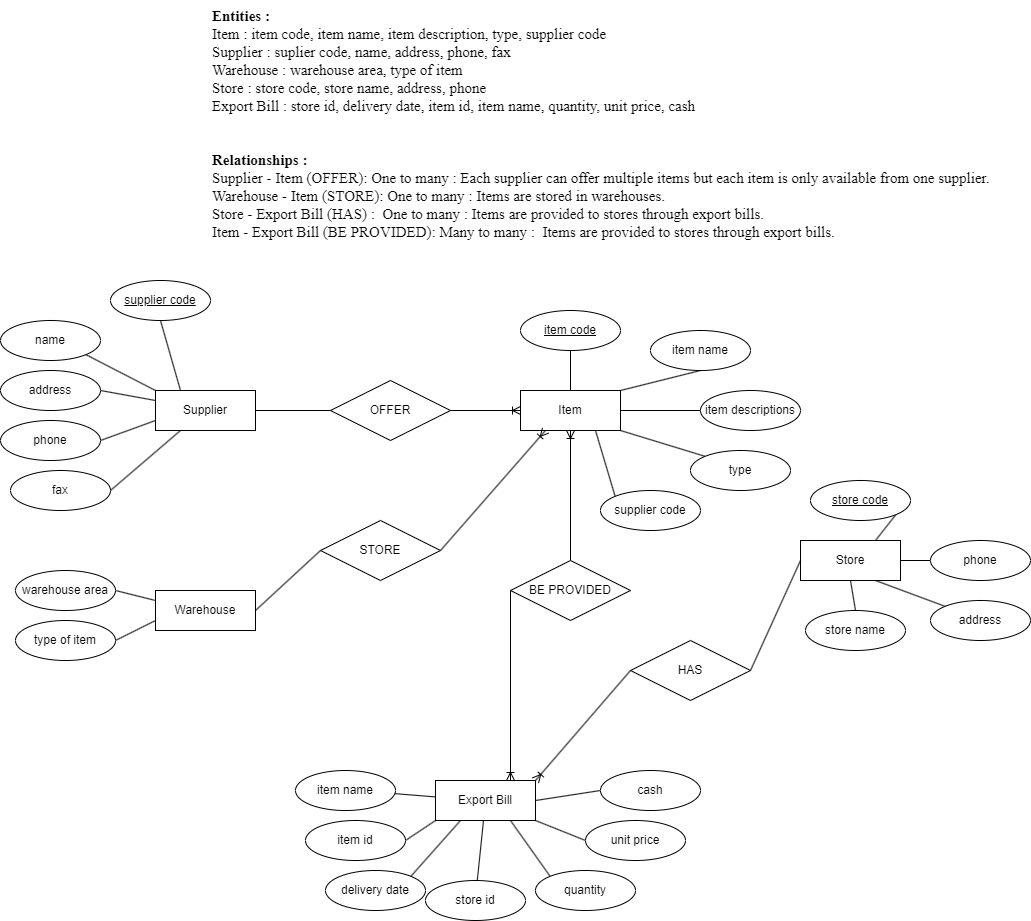

The diagram above was exported from draw.io. Its source (the exported page's mxGraphModel, read from the mxfile embedded in the PNG):
<mxGraphModel dx="1437" dy="759" grid="1" gridSize="10" guides="1" tooltips="1" connect="1" arrows="1" fold="1" page="1" pageScale="1" pageWidth="850" pageHeight="1100" math="0" shadow="0" extFonts="Permanent Marker^https://fonts.googleapis.com/css?family=Permanent+Marker">
  <root>
    <mxCell id="0" />
    <mxCell id="1" parent="0" />
    <mxCell id="O9kYyGmqFh-I61RX0I8D-2" value="&lt;b&gt;Entities :&lt;/b&gt;&lt;div style=&quot;font-size: 15px;&quot;&gt;Item : item code, item name, item description, type, supplier code&lt;/div&gt;&lt;div style=&quot;font-size: 15px;&quot;&gt;Supplier : suplier code, name, address, phone, fax&lt;/div&gt;&lt;div style=&quot;font-size: 15px;&quot;&gt;Warehouse : warehouse area, type of item&lt;/div&gt;&lt;div style=&quot;font-size: 15px;&quot;&gt;Store : store code, store name, address, phone&lt;/div&gt;&lt;div style=&quot;font-size: 15px;&quot;&gt;Export Bill : store id, delivery date, item id, item name, quantity, unit price, cash&lt;/div&gt;&lt;div style=&quot;font-size: 15px;&quot;&gt;&lt;br style=&quot;font-size: 15px;&quot;&gt;&lt;/div&gt;&lt;div style=&quot;font-size: 15px;&quot;&gt;&lt;br style=&quot;font-size: 15px;&quot;&gt;&lt;/div&gt;&lt;div style=&quot;font-size: 15px;&quot;&gt;&lt;b&gt;Relationships :&amp;nbsp;&lt;/b&gt;&lt;/div&gt;&lt;div style=&quot;font-size: 15px;&quot;&gt;Supplier - Item (OFFER): One to many : Each supplier can offer multiple items but each item is only available from one supplier.&lt;/div&gt;&lt;div style=&quot;font-size: 15px;&quot;&gt;Warehouse - Item (STORE): One to many :&amp;nbsp;Items are stored in warehouses.&lt;/div&gt;&lt;div style=&quot;font-size: 15px;&quot;&gt;Store - Export Bill (HAS) :&amp;nbsp; One to many :&amp;nbsp;Items are provided to stores through export bills.&lt;/div&gt;&lt;div style=&quot;font-size: 15px;&quot;&gt;Item - Export Bill (BE PROVIDED): Many to many :&amp;nbsp;&lt;span style=&quot;background-color: initial; font-size: 15px;&quot;&gt;&amp;nbsp;Items are provided to stores through export bills.&lt;/span&gt;&lt;/div&gt;&lt;div style=&quot;font-size: 15px;&quot;&gt;&lt;br style=&quot;font-size: 15px;&quot;&gt;&lt;/div&gt;&lt;div style=&quot;font-size: 15px;&quot;&gt;&lt;br style=&quot;font-size: 15px;&quot;&gt;&lt;/div&gt;" style="text;html=1;align=left;verticalAlign=top;whiteSpace=wrap;rounded=0;fontFamily=Times New Roman;fontSize=15;" vertex="1" parent="1">
      <mxGeometry x="319" y="20" width="790" height="260" as="geometry" />
    </mxCell>
    <mxCell id="O9kYyGmqFh-I61RX0I8D-15" value="" style="group" vertex="1" connectable="0" parent="1">
      <mxGeometry x="629" y="330" width="280" height="220" as="geometry" />
    </mxCell>
    <mxCell id="O9kYyGmqFh-I61RX0I8D-10" value="" style="rounded=0;orthogonalLoop=1;jettySize=auto;html=1;endArrow=none;endFill=0;" edge="1" parent="O9kYyGmqFh-I61RX0I8D-15" source="O9kYyGmqFh-I61RX0I8D-3" target="O9kYyGmqFh-I61RX0I8D-6">
      <mxGeometry relative="1" as="geometry" />
    </mxCell>
    <mxCell id="O9kYyGmqFh-I61RX0I8D-11" style="rounded=0;orthogonalLoop=1;jettySize=auto;html=1;exitX=1;exitY=0;exitDx=0;exitDy=0;entryX=0.5;entryY=1;entryDx=0;entryDy=0;endArrow=none;endFill=0;" edge="1" parent="O9kYyGmqFh-I61RX0I8D-15" source="O9kYyGmqFh-I61RX0I8D-3" target="O9kYyGmqFh-I61RX0I8D-5">
      <mxGeometry relative="1" as="geometry" />
    </mxCell>
    <mxCell id="O9kYyGmqFh-I61RX0I8D-12" style="rounded=0;orthogonalLoop=1;jettySize=auto;html=1;exitX=1;exitY=0.5;exitDx=0;exitDy=0;entryX=0;entryY=0.5;entryDx=0;entryDy=0;endArrow=none;endFill=0;" edge="1" parent="O9kYyGmqFh-I61RX0I8D-15" source="O9kYyGmqFh-I61RX0I8D-3" target="O9kYyGmqFh-I61RX0I8D-8">
      <mxGeometry relative="1" as="geometry" />
    </mxCell>
    <mxCell id="O9kYyGmqFh-I61RX0I8D-13" style="rounded=0;orthogonalLoop=1;jettySize=auto;html=1;exitX=1;exitY=1;exitDx=0;exitDy=0;entryX=0;entryY=0;entryDx=0;entryDy=0;endArrow=none;endFill=0;" edge="1" parent="O9kYyGmqFh-I61RX0I8D-15" source="O9kYyGmqFh-I61RX0I8D-3" target="O9kYyGmqFh-I61RX0I8D-7">
      <mxGeometry relative="1" as="geometry" />
    </mxCell>
    <mxCell id="O9kYyGmqFh-I61RX0I8D-14" style="rounded=0;orthogonalLoop=1;jettySize=auto;html=1;exitX=0.75;exitY=1;exitDx=0;exitDy=0;entryX=0;entryY=0;entryDx=0;entryDy=0;endArrow=none;endFill=0;" edge="1" parent="O9kYyGmqFh-I61RX0I8D-15" source="O9kYyGmqFh-I61RX0I8D-3" target="O9kYyGmqFh-I61RX0I8D-9">
      <mxGeometry relative="1" as="geometry" />
    </mxCell>
    <mxCell id="O9kYyGmqFh-I61RX0I8D-3" value="Item" style="whiteSpace=wrap;html=1;align=center;" vertex="1" parent="O9kYyGmqFh-I61RX0I8D-15">
      <mxGeometry y="80" width="100" height="40" as="geometry" />
    </mxCell>
    <mxCell id="O9kYyGmqFh-I61RX0I8D-5" value="item name" style="ellipse;whiteSpace=wrap;html=1;align=center;" vertex="1" parent="O9kYyGmqFh-I61RX0I8D-15">
      <mxGeometry x="130" y="20" width="100" height="40" as="geometry" />
    </mxCell>
    <mxCell id="O9kYyGmqFh-I61RX0I8D-6" value="item code" style="ellipse;whiteSpace=wrap;html=1;align=center;fontStyle=4;" vertex="1" parent="O9kYyGmqFh-I61RX0I8D-15">
      <mxGeometry width="100" height="40" as="geometry" />
    </mxCell>
    <mxCell id="O9kYyGmqFh-I61RX0I8D-7" value="type" style="ellipse;whiteSpace=wrap;html=1;align=center;" vertex="1" parent="O9kYyGmqFh-I61RX0I8D-15">
      <mxGeometry x="170" y="140" width="100" height="40" as="geometry" />
    </mxCell>
    <mxCell id="O9kYyGmqFh-I61RX0I8D-8" value="item descriptions" style="ellipse;whiteSpace=wrap;html=1;align=center;" vertex="1" parent="O9kYyGmqFh-I61RX0I8D-15">
      <mxGeometry x="180" y="80" width="100" height="40" as="geometry" />
    </mxCell>
    <mxCell id="O9kYyGmqFh-I61RX0I8D-9" value="supplier code" style="ellipse;whiteSpace=wrap;html=1;align=center;" vertex="1" parent="O9kYyGmqFh-I61RX0I8D-15">
      <mxGeometry x="80" y="180" width="100" height="40" as="geometry" />
    </mxCell>
    <mxCell id="O9kYyGmqFh-I61RX0I8D-27" value="" style="group" vertex="1" connectable="0" parent="1">
      <mxGeometry x="109" y="300" width="255" height="230" as="geometry" />
    </mxCell>
    <mxCell id="O9kYyGmqFh-I61RX0I8D-16" value="Supplier" style="whiteSpace=wrap;html=1;align=center;" vertex="1" parent="O9kYyGmqFh-I61RX0I8D-27">
      <mxGeometry x="155" y="110" width="100" height="40" as="geometry" />
    </mxCell>
    <mxCell id="O9kYyGmqFh-I61RX0I8D-23" style="rounded=0;orthogonalLoop=1;jettySize=auto;html=1;exitX=0.5;exitY=1;exitDx=0;exitDy=0;entryX=0.25;entryY=0;entryDx=0;entryDy=0;endArrow=none;endFill=0;" edge="1" parent="O9kYyGmqFh-I61RX0I8D-27" source="O9kYyGmqFh-I61RX0I8D-17" target="O9kYyGmqFh-I61RX0I8D-16">
      <mxGeometry relative="1" as="geometry" />
    </mxCell>
    <mxCell id="O9kYyGmqFh-I61RX0I8D-17" value="supplier code" style="ellipse;whiteSpace=wrap;html=1;align=center;fontStyle=4;" vertex="1" parent="O9kYyGmqFh-I61RX0I8D-27">
      <mxGeometry x="110" width="100" height="40" as="geometry" />
    </mxCell>
    <mxCell id="O9kYyGmqFh-I61RX0I8D-26" style="rounded=0;orthogonalLoop=1;jettySize=auto;html=1;exitX=1;exitY=0.5;exitDx=0;exitDy=0;entryX=0.25;entryY=1;entryDx=0;entryDy=0;endArrow=none;endFill=0;" edge="1" parent="O9kYyGmqFh-I61RX0I8D-27" source="O9kYyGmqFh-I61RX0I8D-18" target="O9kYyGmqFh-I61RX0I8D-16">
      <mxGeometry relative="1" as="geometry" />
    </mxCell>
    <mxCell id="O9kYyGmqFh-I61RX0I8D-18" value="fax" style="ellipse;whiteSpace=wrap;html=1;align=center;" vertex="1" parent="O9kYyGmqFh-I61RX0I8D-27">
      <mxGeometry x="10" y="190" width="100" height="40" as="geometry" />
    </mxCell>
    <mxCell id="O9kYyGmqFh-I61RX0I8D-22" style="rounded=0;orthogonalLoop=1;jettySize=auto;html=1;exitX=1;exitY=1;exitDx=0;exitDy=0;entryX=0;entryY=0;entryDx=0;entryDy=0;endArrow=none;endFill=0;" edge="1" parent="O9kYyGmqFh-I61RX0I8D-27" source="O9kYyGmqFh-I61RX0I8D-19" target="O9kYyGmqFh-I61RX0I8D-16">
      <mxGeometry relative="1" as="geometry" />
    </mxCell>
    <mxCell id="O9kYyGmqFh-I61RX0I8D-19" value="name" style="ellipse;whiteSpace=wrap;html=1;align=center;" vertex="1" parent="O9kYyGmqFh-I61RX0I8D-27">
      <mxGeometry y="40" width="100" height="40" as="geometry" />
    </mxCell>
    <mxCell id="O9kYyGmqFh-I61RX0I8D-25" style="rounded=0;orthogonalLoop=1;jettySize=auto;html=1;exitX=1;exitY=0.5;exitDx=0;exitDy=0;entryX=0;entryY=0.75;entryDx=0;entryDy=0;endArrow=none;endFill=0;" edge="1" parent="O9kYyGmqFh-I61RX0I8D-27" source="O9kYyGmqFh-I61RX0I8D-20" target="O9kYyGmqFh-I61RX0I8D-16">
      <mxGeometry relative="1" as="geometry" />
    </mxCell>
    <mxCell id="O9kYyGmqFh-I61RX0I8D-20" value="phone" style="ellipse;whiteSpace=wrap;html=1;align=center;" vertex="1" parent="O9kYyGmqFh-I61RX0I8D-27">
      <mxGeometry y="140" width="100" height="40" as="geometry" />
    </mxCell>
    <mxCell id="O9kYyGmqFh-I61RX0I8D-24" style="rounded=0;orthogonalLoop=1;jettySize=auto;html=1;exitX=1;exitY=0.5;exitDx=0;exitDy=0;entryX=0;entryY=0.25;entryDx=0;entryDy=0;endArrow=none;endFill=0;" edge="1" parent="O9kYyGmqFh-I61RX0I8D-27" source="O9kYyGmqFh-I61RX0I8D-21" target="O9kYyGmqFh-I61RX0I8D-16">
      <mxGeometry relative="1" as="geometry" />
    </mxCell>
    <mxCell id="O9kYyGmqFh-I61RX0I8D-21" value="address" style="ellipse;whiteSpace=wrap;html=1;align=center;" vertex="1" parent="O9kYyGmqFh-I61RX0I8D-27">
      <mxGeometry y="90" width="100" height="40" as="geometry" />
    </mxCell>
    <mxCell id="O9kYyGmqFh-I61RX0I8D-33" value="" style="group" vertex="1" connectable="0" parent="1">
      <mxGeometry x="124" y="590" width="240" height="90" as="geometry" />
    </mxCell>
    <mxCell id="O9kYyGmqFh-I61RX0I8D-28" value="Warehouse" style="whiteSpace=wrap;html=1;align=center;" vertex="1" parent="O9kYyGmqFh-I61RX0I8D-33">
      <mxGeometry x="140" y="20" width="100" height="40" as="geometry" />
    </mxCell>
    <mxCell id="O9kYyGmqFh-I61RX0I8D-32" style="rounded=0;orthogonalLoop=1;jettySize=auto;html=1;exitX=1;exitY=0.5;exitDx=0;exitDy=0;entryX=0;entryY=0.75;entryDx=0;entryDy=0;endArrow=none;endFill=0;" edge="1" parent="O9kYyGmqFh-I61RX0I8D-33" source="O9kYyGmqFh-I61RX0I8D-29" target="O9kYyGmqFh-I61RX0I8D-28">
      <mxGeometry relative="1" as="geometry" />
    </mxCell>
    <mxCell id="O9kYyGmqFh-I61RX0I8D-29" value="type of item" style="ellipse;whiteSpace=wrap;html=1;align=center;" vertex="1" parent="O9kYyGmqFh-I61RX0I8D-33">
      <mxGeometry y="50" width="100" height="40" as="geometry" />
    </mxCell>
    <mxCell id="O9kYyGmqFh-I61RX0I8D-31" style="rounded=0;orthogonalLoop=1;jettySize=auto;html=1;exitX=1;exitY=0.5;exitDx=0;exitDy=0;entryX=0;entryY=0.25;entryDx=0;entryDy=0;endArrow=none;endFill=0;" edge="1" parent="O9kYyGmqFh-I61RX0I8D-33" source="O9kYyGmqFh-I61RX0I8D-30" target="O9kYyGmqFh-I61RX0I8D-28">
      <mxGeometry relative="1" as="geometry" />
    </mxCell>
    <mxCell id="O9kYyGmqFh-I61RX0I8D-30" value="warehouse area" style="ellipse;whiteSpace=wrap;html=1;align=center;" vertex="1" parent="O9kYyGmqFh-I61RX0I8D-33">
      <mxGeometry width="100" height="40" as="geometry" />
    </mxCell>
    <mxCell id="O9kYyGmqFh-I61RX0I8D-44" value="" style="group" vertex="1" connectable="0" parent="1">
      <mxGeometry x="909" y="500" width="230" height="170" as="geometry" />
    </mxCell>
    <mxCell id="O9kYyGmqFh-I61RX0I8D-40" style="rounded=0;orthogonalLoop=1;jettySize=auto;html=1;exitX=0.75;exitY=0;exitDx=0;exitDy=0;entryX=1;entryY=1;entryDx=0;entryDy=0;endArrow=none;endFill=0;" edge="1" parent="O9kYyGmqFh-I61RX0I8D-44" source="O9kYyGmqFh-I61RX0I8D-34" target="O9kYyGmqFh-I61RX0I8D-35">
      <mxGeometry relative="1" as="geometry" />
    </mxCell>
    <mxCell id="O9kYyGmqFh-I61RX0I8D-41" style="rounded=0;orthogonalLoop=1;jettySize=auto;html=1;exitX=1;exitY=0.5;exitDx=0;exitDy=0;entryX=0;entryY=0.5;entryDx=0;entryDy=0;endArrow=none;endFill=0;" edge="1" parent="O9kYyGmqFh-I61RX0I8D-44" source="O9kYyGmqFh-I61RX0I8D-34" target="O9kYyGmqFh-I61RX0I8D-37">
      <mxGeometry relative="1" as="geometry" />
    </mxCell>
    <mxCell id="O9kYyGmqFh-I61RX0I8D-42" style="rounded=0;orthogonalLoop=1;jettySize=auto;html=1;exitX=0.75;exitY=1;exitDx=0;exitDy=0;entryX=0;entryY=0;entryDx=0;entryDy=0;endArrow=none;endFill=0;" edge="1" parent="O9kYyGmqFh-I61RX0I8D-44" source="O9kYyGmqFh-I61RX0I8D-34" target="O9kYyGmqFh-I61RX0I8D-38">
      <mxGeometry relative="1" as="geometry" />
    </mxCell>
    <mxCell id="O9kYyGmqFh-I61RX0I8D-43" style="rounded=0;orthogonalLoop=1;jettySize=auto;html=1;exitX=0.5;exitY=1;exitDx=0;exitDy=0;entryX=0.5;entryY=0;entryDx=0;entryDy=0;endArrow=none;endFill=0;" edge="1" parent="O9kYyGmqFh-I61RX0I8D-44" source="O9kYyGmqFh-I61RX0I8D-34" target="O9kYyGmqFh-I61RX0I8D-39">
      <mxGeometry relative="1" as="geometry" />
    </mxCell>
    <mxCell id="O9kYyGmqFh-I61RX0I8D-34" value="Store" style="whiteSpace=wrap;html=1;align=center;" vertex="1" parent="O9kYyGmqFh-I61RX0I8D-44">
      <mxGeometry y="60" width="100" height="40" as="geometry" />
    </mxCell>
    <mxCell id="O9kYyGmqFh-I61RX0I8D-35" value="store code" style="ellipse;whiteSpace=wrap;html=1;align=center;fontStyle=4;" vertex="1" parent="O9kYyGmqFh-I61RX0I8D-44">
      <mxGeometry x="10" width="100" height="40" as="geometry" />
    </mxCell>
    <mxCell id="O9kYyGmqFh-I61RX0I8D-37" value="phone" style="ellipse;whiteSpace=wrap;html=1;align=center;" vertex="1" parent="O9kYyGmqFh-I61RX0I8D-44">
      <mxGeometry x="130" y="60" width="100" height="40" as="geometry" />
    </mxCell>
    <mxCell id="O9kYyGmqFh-I61RX0I8D-38" value="address" style="ellipse;whiteSpace=wrap;html=1;align=center;" vertex="1" parent="O9kYyGmqFh-I61RX0I8D-44">
      <mxGeometry x="130" y="120" width="100" height="40" as="geometry" />
    </mxCell>
    <mxCell id="O9kYyGmqFh-I61RX0I8D-39" value="store name" style="ellipse;whiteSpace=wrap;html=1;align=center;" vertex="1" parent="O9kYyGmqFh-I61RX0I8D-44">
      <mxGeometry x="5" y="130" width="100" height="40" as="geometry" />
    </mxCell>
    <mxCell id="O9kYyGmqFh-I61RX0I8D-61" value="" style="group" vertex="1" connectable="0" parent="1">
      <mxGeometry x="404" y="790" width="405" height="150" as="geometry" />
    </mxCell>
    <mxCell id="O9kYyGmqFh-I61RX0I8D-46" value="Export Bill" style="whiteSpace=wrap;html=1;align=center;" vertex="1" parent="O9kYyGmqFh-I61RX0I8D-61">
      <mxGeometry x="140" y="10" width="100" height="40" as="geometry" />
    </mxCell>
    <mxCell id="O9kYyGmqFh-I61RX0I8D-55" value="" style="rounded=0;orthogonalLoop=1;jettySize=auto;html=1;endArrow=none;endFill=0;" edge="1" parent="O9kYyGmqFh-I61RX0I8D-61" source="O9kYyGmqFh-I61RX0I8D-48" target="O9kYyGmqFh-I61RX0I8D-46">
      <mxGeometry relative="1" as="geometry" />
    </mxCell>
    <mxCell id="O9kYyGmqFh-I61RX0I8D-48" value="store id" style="ellipse;whiteSpace=wrap;html=1;align=center;" vertex="1" parent="O9kYyGmqFh-I61RX0I8D-61">
      <mxGeometry x="130" y="110" width="100" height="40" as="geometry" />
    </mxCell>
    <mxCell id="O9kYyGmqFh-I61RX0I8D-60" value="" style="rounded=0;orthogonalLoop=1;jettySize=auto;html=1;endArrow=none;endFill=0;" edge="1" parent="O9kYyGmqFh-I61RX0I8D-61" source="O9kYyGmqFh-I61RX0I8D-49" target="O9kYyGmqFh-I61RX0I8D-46">
      <mxGeometry relative="1" as="geometry" />
    </mxCell>
    <mxCell id="O9kYyGmqFh-I61RX0I8D-49" value="item name" style="ellipse;whiteSpace=wrap;html=1;align=center;" vertex="1" parent="O9kYyGmqFh-I61RX0I8D-61">
      <mxGeometry width="100" height="40" as="geometry" />
    </mxCell>
    <mxCell id="O9kYyGmqFh-I61RX0I8D-58" style="rounded=0;orthogonalLoop=1;jettySize=auto;html=1;exitX=1;exitY=0;exitDx=0;exitDy=0;entryX=0.25;entryY=1;entryDx=0;entryDy=0;endArrow=none;endFill=0;" edge="1" parent="O9kYyGmqFh-I61RX0I8D-61" source="O9kYyGmqFh-I61RX0I8D-50" target="O9kYyGmqFh-I61RX0I8D-46">
      <mxGeometry relative="1" as="geometry" />
    </mxCell>
    <mxCell id="O9kYyGmqFh-I61RX0I8D-50" value="delivery date" style="ellipse;whiteSpace=wrap;html=1;align=center;" vertex="1" parent="O9kYyGmqFh-I61RX0I8D-61">
      <mxGeometry x="30" y="100" width="100" height="40" as="geometry" />
    </mxCell>
    <mxCell id="O9kYyGmqFh-I61RX0I8D-59" style="rounded=0;orthogonalLoop=1;jettySize=auto;html=1;exitX=1;exitY=0.5;exitDx=0;exitDy=0;entryX=0;entryY=1;entryDx=0;entryDy=0;endArrow=none;endFill=0;" edge="1" parent="O9kYyGmqFh-I61RX0I8D-61" source="O9kYyGmqFh-I61RX0I8D-51" target="O9kYyGmqFh-I61RX0I8D-46">
      <mxGeometry relative="1" as="geometry" />
    </mxCell>
    <mxCell id="O9kYyGmqFh-I61RX0I8D-51" value="item id" style="ellipse;whiteSpace=wrap;html=1;align=center;" vertex="1" parent="O9kYyGmqFh-I61RX0I8D-61">
      <mxGeometry x="10" y="50" width="100" height="40" as="geometry" />
    </mxCell>
    <mxCell id="O9kYyGmqFh-I61RX0I8D-57" style="rounded=0;orthogonalLoop=1;jettySize=auto;html=1;exitX=0;exitY=0.5;exitDx=0;exitDy=0;entryX=1;entryY=1;entryDx=0;entryDy=0;endArrow=none;endFill=0;" edge="1" parent="O9kYyGmqFh-I61RX0I8D-61" source="O9kYyGmqFh-I61RX0I8D-52" target="O9kYyGmqFh-I61RX0I8D-46">
      <mxGeometry relative="1" as="geometry" />
    </mxCell>
    <mxCell id="O9kYyGmqFh-I61RX0I8D-52" value="unit price" style="ellipse;whiteSpace=wrap;html=1;align=center;" vertex="1" parent="O9kYyGmqFh-I61RX0I8D-61">
      <mxGeometry x="290" y="50" width="100" height="40" as="geometry" />
    </mxCell>
    <mxCell id="O9kYyGmqFh-I61RX0I8D-56" style="rounded=0;orthogonalLoop=1;jettySize=auto;html=1;exitX=0;exitY=0;exitDx=0;exitDy=0;entryX=0.75;entryY=1;entryDx=0;entryDy=0;endArrow=none;endFill=0;" edge="1" parent="O9kYyGmqFh-I61RX0I8D-61" source="O9kYyGmqFh-I61RX0I8D-53" target="O9kYyGmqFh-I61RX0I8D-46">
      <mxGeometry relative="1" as="geometry" />
    </mxCell>
    <mxCell id="O9kYyGmqFh-I61RX0I8D-53" value="quantity" style="ellipse;whiteSpace=wrap;html=1;align=center;" vertex="1" parent="O9kYyGmqFh-I61RX0I8D-61">
      <mxGeometry x="240" y="100" width="100" height="40" as="geometry" />
    </mxCell>
    <mxCell id="O9kYyGmqFh-I61RX0I8D-68" style="rounded=0;orthogonalLoop=1;jettySize=auto;html=1;exitX=0;exitY=0.5;exitDx=0;exitDy=0;entryX=1;entryY=0.5;entryDx=0;entryDy=0;endArrow=none;endFill=0;" edge="1" parent="O9kYyGmqFh-I61RX0I8D-61" source="O9kYyGmqFh-I61RX0I8D-54" target="O9kYyGmqFh-I61RX0I8D-46">
      <mxGeometry relative="1" as="geometry" />
    </mxCell>
    <mxCell id="O9kYyGmqFh-I61RX0I8D-54" value="cash" style="ellipse;whiteSpace=wrap;html=1;align=center;" vertex="1" parent="O9kYyGmqFh-I61RX0I8D-61">
      <mxGeometry x="305" width="100" height="40" as="geometry" />
    </mxCell>
    <mxCell id="O9kYyGmqFh-I61RX0I8D-64" style="edgeStyle=orthogonalEdgeStyle;rounded=0;orthogonalLoop=1;jettySize=auto;html=1;exitX=1;exitY=0.5;exitDx=0;exitDy=0;entryX=0;entryY=0.5;entryDx=0;entryDy=0;endArrow=ERoneToMany;endFill=0;" edge="1" parent="1" source="O9kYyGmqFh-I61RX0I8D-62" target="O9kYyGmqFh-I61RX0I8D-3">
      <mxGeometry relative="1" as="geometry" />
    </mxCell>
    <mxCell id="O9kYyGmqFh-I61RX0I8D-62" value="OFFER" style="shape=rhombus;perimeter=rhombusPerimeter;whiteSpace=wrap;html=1;align=center;" vertex="1" parent="1">
      <mxGeometry x="439" y="400" width="120" height="60" as="geometry" />
    </mxCell>
    <mxCell id="O9kYyGmqFh-I61RX0I8D-63" style="edgeStyle=orthogonalEdgeStyle;rounded=0;orthogonalLoop=1;jettySize=auto;html=1;exitX=1;exitY=0.5;exitDx=0;exitDy=0;entryX=0;entryY=0.5;entryDx=0;entryDy=0;endArrow=none;endFill=0;" edge="1" parent="1" source="O9kYyGmqFh-I61RX0I8D-16" target="O9kYyGmqFh-I61RX0I8D-62">
      <mxGeometry relative="1" as="geometry" />
    </mxCell>
    <mxCell id="O9kYyGmqFh-I61RX0I8D-67" style="rounded=0;orthogonalLoop=1;jettySize=auto;html=1;exitX=1;exitY=0.5;exitDx=0;exitDy=0;entryX=0.25;entryY=1;entryDx=0;entryDy=0;endArrow=ERoneToMany;endFill=0;" edge="1" parent="1" source="O9kYyGmqFh-I61RX0I8D-65" target="O9kYyGmqFh-I61RX0I8D-3">
      <mxGeometry relative="1" as="geometry" />
    </mxCell>
    <mxCell id="O9kYyGmqFh-I61RX0I8D-65" value="STORE" style="shape=rhombus;perimeter=rhombusPerimeter;whiteSpace=wrap;html=1;align=center;" vertex="1" parent="1">
      <mxGeometry x="429" y="540" width="120" height="60" as="geometry" />
    </mxCell>
    <mxCell id="O9kYyGmqFh-I61RX0I8D-66" style="rounded=0;orthogonalLoop=1;jettySize=auto;html=1;exitX=1;exitY=0.5;exitDx=0;exitDy=0;entryX=0;entryY=0.5;entryDx=0;entryDy=0;endArrow=none;endFill=0;" edge="1" parent="1" source="O9kYyGmqFh-I61RX0I8D-28" target="O9kYyGmqFh-I61RX0I8D-65">
      <mxGeometry relative="1" as="geometry" />
    </mxCell>
    <mxCell id="O9kYyGmqFh-I61RX0I8D-71" style="rounded=0;orthogonalLoop=1;jettySize=auto;html=1;exitX=1;exitY=0.5;exitDx=0;exitDy=0;entryX=0;entryY=0.5;entryDx=0;entryDy=0;endArrow=none;endFill=0;" edge="1" parent="1" source="O9kYyGmqFh-I61RX0I8D-69" target="O9kYyGmqFh-I61RX0I8D-34">
      <mxGeometry relative="1" as="geometry" />
    </mxCell>
    <mxCell id="O9kYyGmqFh-I61RX0I8D-69" value="HAS" style="shape=rhombus;perimeter=rhombusPerimeter;whiteSpace=wrap;html=1;align=center;" vertex="1" parent="1">
      <mxGeometry x="739" y="660" width="120" height="60" as="geometry" />
    </mxCell>
    <mxCell id="O9kYyGmqFh-I61RX0I8D-70" style="rounded=0;orthogonalLoop=1;jettySize=auto;html=1;exitX=1;exitY=0;exitDx=0;exitDy=0;entryX=0;entryY=0.5;entryDx=0;entryDy=0;endArrow=none;endFill=0;startArrow=ERoneToMany;startFill=0;" edge="1" parent="1" source="O9kYyGmqFh-I61RX0I8D-46" target="O9kYyGmqFh-I61RX0I8D-69">
      <mxGeometry relative="1" as="geometry" />
    </mxCell>
    <mxCell id="O9kYyGmqFh-I61RX0I8D-74" style="rounded=0;orthogonalLoop=1;jettySize=auto;html=1;exitX=0.5;exitY=0;exitDx=0;exitDy=0;entryX=0.5;entryY=1;entryDx=0;entryDy=0;endArrow=ERoneToMany;endFill=0;" edge="1" parent="1" source="O9kYyGmqFh-I61RX0I8D-72" target="O9kYyGmqFh-I61RX0I8D-3">
      <mxGeometry relative="1" as="geometry" />
    </mxCell>
    <mxCell id="O9kYyGmqFh-I61RX0I8D-72" value="BE PROVIDED" style="shape=rhombus;perimeter=rhombusPerimeter;whiteSpace=wrap;html=1;align=center;" vertex="1" parent="1">
      <mxGeometry x="619" y="580" width="120" height="60" as="geometry" />
    </mxCell>
    <mxCell id="O9kYyGmqFh-I61RX0I8D-73" style="rounded=0;orthogonalLoop=1;jettySize=auto;html=1;exitX=0.75;exitY=0;exitDx=0;exitDy=0;entryX=0;entryY=0.5;entryDx=0;entryDy=0;endArrow=none;endFill=0;startArrow=ERoneToMany;startFill=0;" edge="1" parent="1" source="O9kYyGmqFh-I61RX0I8D-46" target="O9kYyGmqFh-I61RX0I8D-72">
      <mxGeometry relative="1" as="geometry" />
    </mxCell>
  </root>
</mxGraphModel>